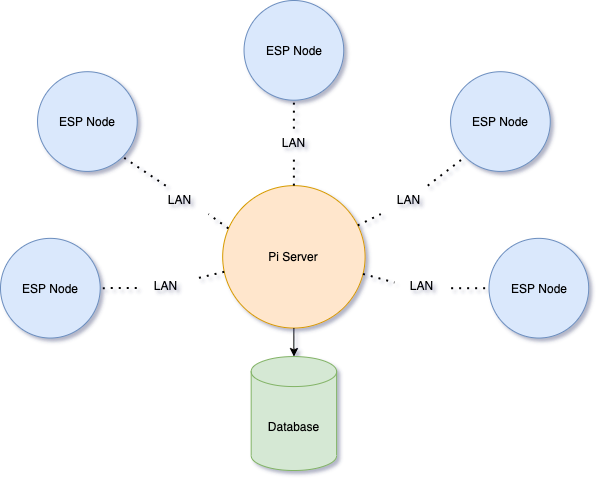

The diagram above was exported from draw.io. Its source (the exported page's mxGraphModel, read from the mxfile embedded in the PNG):
<mxGraphModel dx="1302" dy="907" grid="1" gridSize="10" guides="1" tooltips="1" connect="1" arrows="1" fold="1" page="1" pageScale="1" pageWidth="850" pageHeight="1100" math="0" shadow="0">
  <root>
    <mxCell id="0" />
    <mxCell id="1" parent="0" />
    <mxCell id="2" value="" style="group" vertex="1" connectable="0" parent="1">
      <mxGeometry x="131" y="90" width="588.21" height="470" as="geometry" />
    </mxCell>
    <mxCell id="3" value="Pi Server" style="ellipse;whiteSpace=wrap;html=1;aspect=fixed;fillColor=#ffe6cc;strokeColor=#d79b00;" vertex="1" parent="2">
      <mxGeometry x="222.18101694915256" y="185.15151515151516" width="142.42372881355934" height="142.42372881355934" as="geometry" />
    </mxCell>
    <mxCell id="4" value="ESP Node" style="ellipse;whiteSpace=wrap;html=1;aspect=fixed;fillColor=#dae8fc;strokeColor=#6c8ebf;" vertex="1" parent="2">
      <mxGeometry x="37.03016949152543" y="71.21212121212122" width="99.69661016949154" height="99.69661016949154" as="geometry" />
    </mxCell>
    <mxCell id="5" value="ESP Node" style="ellipse;whiteSpace=wrap;html=1;aspect=fixed;fillColor=#dae8fc;strokeColor=#6c8ebf;" vertex="1" parent="2">
      <mxGeometry x="243.54457627118646" width="99.69661016949154" height="99.69661016949154" as="geometry" />
    </mxCell>
    <mxCell id="6" value="ESP Node" style="ellipse;whiteSpace=wrap;html=1;aspect=fixed;fillColor=#dae8fc;strokeColor=#6c8ebf;" vertex="1" parent="2">
      <mxGeometry x="450.0589830508475" y="71.21212121212122" width="99.69661016949154" height="99.69661016949154" as="geometry" />
    </mxCell>
    <mxCell id="7" value="ESP Node" style="ellipse;whiteSpace=wrap;html=1;aspect=fixed;fillColor=#dae8fc;strokeColor=#6c8ebf;" vertex="1" parent="2">
      <mxGeometry y="237.84848484848487" width="99.69661016949154" height="99.69661016949154" as="geometry" />
    </mxCell>
    <mxCell id="8" value="ESP Node" style="ellipse;whiteSpace=wrap;html=1;aspect=fixed;fillColor=#dae8fc;strokeColor=#6c8ebf;" vertex="1" parent="2">
      <mxGeometry x="488.5133898305085" y="237.84848484848487" width="99.69661016949154" height="99.69661016949154" as="geometry" />
    </mxCell>
    <mxCell id="9" value="" style="endArrow=none;dashed=1;html=1;dashPattern=1 3;strokeWidth=2;entryX=1;entryY=1;entryDx=0;entryDy=0;exitX=0.25;exitY=0;exitDx=0;exitDy=0;" edge="1" parent="2" source="14" target="4">
      <mxGeometry width="50" height="50" relative="1" as="geometry">
        <mxPoint x="165.21152542372883" y="193.69696969696972" as="sourcePoint" />
        <mxPoint x="364.6047457627119" y="242.12121212121212" as="targetPoint" />
      </mxGeometry>
    </mxCell>
    <mxCell id="10" value="" style="endArrow=none;dashed=1;html=1;dashPattern=1 3;strokeWidth=2;exitX=-0.01;exitY=0.59;exitDx=0;exitDy=0;exitPerimeter=0;entryX=1;entryY=0.5;entryDx=0;entryDy=0;" edge="1" parent="2" source="22" target="7">
      <mxGeometry width="50" height="50" relative="1" as="geometry">
        <mxPoint x="242.12033898305089" y="242.12121212121212" as="sourcePoint" />
        <mxPoint x="108.2420338983051" y="299.0909090909091" as="targetPoint" />
      </mxGeometry>
    </mxCell>
    <mxCell id="11" value="" style="endArrow=none;dashed=1;html=1;dashPattern=1 3;strokeWidth=2;entryX=0.5;entryY=1;entryDx=0;entryDy=0;exitX=0.5;exitY=0;exitDx=0;exitDy=0;" edge="1" parent="2" source="16" target="5">
      <mxGeometry width="50" height="50" relative="1" as="geometry">
        <mxPoint x="242.12033898305089" y="242.12121212121212" as="sourcePoint" />
        <mxPoint x="150.61129489506277" y="184.79365621369317" as="targetPoint" />
      </mxGeometry>
    </mxCell>
    <mxCell id="12" value="" style="endArrow=none;dashed=1;html=1;dashPattern=1 3;strokeWidth=2;entryX=0;entryY=1;entryDx=0;entryDy=0;" edge="1" parent="2" source="18" target="6">
      <mxGeometry width="50" height="50" relative="1" as="geometry">
        <mxPoint x="357.48355932203395" y="227.87878787878788" as="sourcePoint" />
        <mxPoint x="307.63525423728817" y="128.1818181818182" as="targetPoint" />
      </mxGeometry>
    </mxCell>
    <mxCell id="13" value="" style="endArrow=none;dashed=1;html=1;dashPattern=1 3;strokeWidth=2;entryX=0;entryY=0.5;entryDx=0;entryDy=0;exitX=1.01;exitY=0.6;exitDx=0;exitDy=0;exitPerimeter=0;" edge="1" parent="2" source="20" target="8">
      <mxGeometry width="50" height="50" relative="1" as="geometry">
        <mxPoint x="368.12156083544824" y="233.02220058286704" as="sourcePoint" />
        <mxPoint x="455.7416898305085" y="178.05878787878785" as="targetPoint" />
      </mxGeometry>
    </mxCell>
    <mxCell id="14" value="LAN" style="text;html=1;strokeColor=none;fillColor=none;align=center;verticalAlign=middle;whiteSpace=wrap;rounded=0;" vertex="1" parent="2">
      <mxGeometry x="150.9691525423729" y="185.15151515151516" width="56.969491525423734" height="28.484848484848484" as="geometry" />
    </mxCell>
    <mxCell id="15" value="" style="endArrow=none;dashed=1;html=1;dashPattern=1 3;strokeWidth=2;entryX=1;entryY=1;entryDx=0;entryDy=0;exitX=0.04;exitY=0.3;exitDx=0;exitDy=0;exitPerimeter=0;" edge="1" parent="2" source="3" target="14">
      <mxGeometry width="50" height="50" relative="1" as="geometry">
        <mxPoint x="227.87796610169494" y="227.87878787878788" as="sourcePoint" />
        <mxPoint x="136.36892201370685" y="170.55123197126895" as="targetPoint" />
      </mxGeometry>
    </mxCell>
    <mxCell id="16" value="LAN" style="text;html=1;strokeColor=none;fillColor=none;align=center;verticalAlign=middle;whiteSpace=wrap;rounded=0;" vertex="1" parent="2">
      <mxGeometry x="264.9081355932204" y="128.1818181818182" width="56.969491525423734" height="28.484848484848484" as="geometry" />
    </mxCell>
    <mxCell id="17" value="" style="endArrow=none;dashed=1;html=1;dashPattern=1 3;strokeWidth=2;entryX=0.5;entryY=1;entryDx=0;entryDy=0;exitX=0.5;exitY=0;exitDx=0;exitDy=0;" edge="1" parent="2" source="3" target="16">
      <mxGeometry width="50" height="50" relative="1" as="geometry">
        <mxPoint x="293.3928813559322" y="185.15151515151516" as="sourcePoint" />
        <mxPoint x="293.3928813559322" y="113.93939393939394" as="targetPoint" />
      </mxGeometry>
    </mxCell>
    <mxCell id="18" value="LAN" style="text;html=1;strokeColor=none;fillColor=none;align=center;verticalAlign=middle;whiteSpace=wrap;rounded=0;" vertex="1" parent="2">
      <mxGeometry x="380.27135593220345" y="185.15151515151516" width="56.969491525423734" height="28.484848484848484" as="geometry" />
    </mxCell>
    <mxCell id="19" value="" style="endArrow=none;dashed=1;html=1;dashPattern=1 3;strokeWidth=2;entryX=0;entryY=1;entryDx=0;entryDy=0;" edge="1" parent="2" source="3" target="18">
      <mxGeometry width="50" height="50" relative="1" as="geometry">
        <mxPoint x="357.48355932203395" y="227.87878787878788" as="sourcePoint" />
        <mxPoint x="450.4168406981576" y="170.55123197126895" as="targetPoint" />
      </mxGeometry>
    </mxCell>
    <mxCell id="20" value="LAN" style="text;html=1;strokeColor=none;fillColor=none;align=center;verticalAlign=middle;whiteSpace=wrap;rounded=0;" vertex="1" parent="2">
      <mxGeometry x="393.0894915254238" y="270.6060606060606" width="56.969491525423734" height="28.484848484848484" as="geometry" />
    </mxCell>
    <mxCell id="21" value="" style="endArrow=none;dashed=1;html=1;dashPattern=1 3;strokeWidth=2;entryX=0.014;entryY=0.4;entryDx=0;entryDy=0;entryPerimeter=0;" edge="1" parent="2" source="3" target="20">
      <mxGeometry width="50" height="50" relative="1" as="geometry">
        <mxPoint x="366.0289830508475" y="270.6060606060606" as="sourcePoint" />
        <mxPoint x="465.69710847457634" y="282" as="targetPoint" />
      </mxGeometry>
    </mxCell>
    <mxCell id="22" value="LAN" style="text;html=1;strokeColor=none;fillColor=none;align=center;verticalAlign=middle;whiteSpace=wrap;rounded=0;" vertex="1" parent="2">
      <mxGeometry x="136.72677966101696" y="270.6060606060606" width="56.969491525423734" height="28.484848484848484" as="geometry" />
    </mxCell>
    <mxCell id="23" value="" style="endArrow=none;dashed=1;html=1;dashPattern=1 3;strokeWidth=2;" edge="1" parent="2" source="3" target="22">
      <mxGeometry width="50" height="50" relative="1" as="geometry">
        <mxPoint x="220.75677966101696" y="284.8484848484849" as="sourcePoint" />
        <mxPoint x="123.90864406779662" y="282" as="targetPoint" />
      </mxGeometry>
    </mxCell>
    <mxCell id="24" value="" style="edgeStyle=orthogonalEdgeStyle;rounded=0;orthogonalLoop=1;jettySize=auto;html=1;" edge="1" parent="2" source="3" target="25">
      <mxGeometry relative="1" as="geometry" />
    </mxCell>
    <mxCell id="25" value="Database" style="shape=cylinder3;whiteSpace=wrap;html=1;boundedLbl=1;backgroundOutline=1;size=15;fillColor=#d5e8d4;strokeColor=#82b366;" vertex="1" parent="2">
      <mxGeometry x="250.66576271186443" y="356.06060606060606" width="85.4542372881356" height="113.93939393939394" as="geometry" />
    </mxCell>
  </root>
</mxGraphModel>